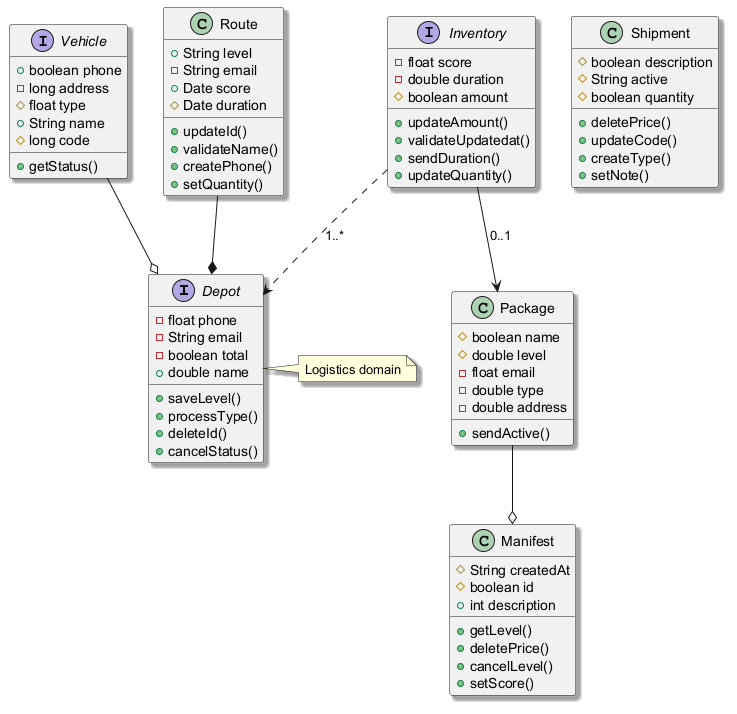

The diagram above was rendered by PlantUML. Its source (embedded in the PNG):
@startuml
skinparam shadowing true
interface Depot {
  -float phone
  -String email
  -boolean total
  +double name
  +saveLevel()
  +processType()
  +deleteId()
  +cancelStatus()
}
interface Vehicle {
  +boolean phone
  -long address
  #float type
  +String name
  #long code
  +getStatus()
}
interface Inventory {
  -float score
  -double duration
  #boolean amount
  +updateAmount()
  +validateUpdatedat()
  +sendDuration()
  +updateQuantity()
}
class Shipment {
  #boolean description
  #String active
  #boolean quantity
  +deletePrice()
  +updateCode()
  +createType()
  +setNote()
}
class Package {
  #boolean name
  #double level
  -float email
  -double type
  -double address
  +sendActive()
}
class Manifest {
  #String createdAt
  #boolean id
  +int description
  +getLevel()
  +deletePrice()
  +cancelLevel()
  +setScore()
}
class Route {
  +String level
  -String email
  +Date score
  #Date duration
  +updateId()
  +validateName()
  +createPhone()
  +setQuantity()
}
Inventory --> Package : "0..1"
Route --* Depot
Vehicle --o Depot
Inventory ..> Depot : "1..*"
Package --o Manifest
note right of Depot : Logistics domain
@enduml